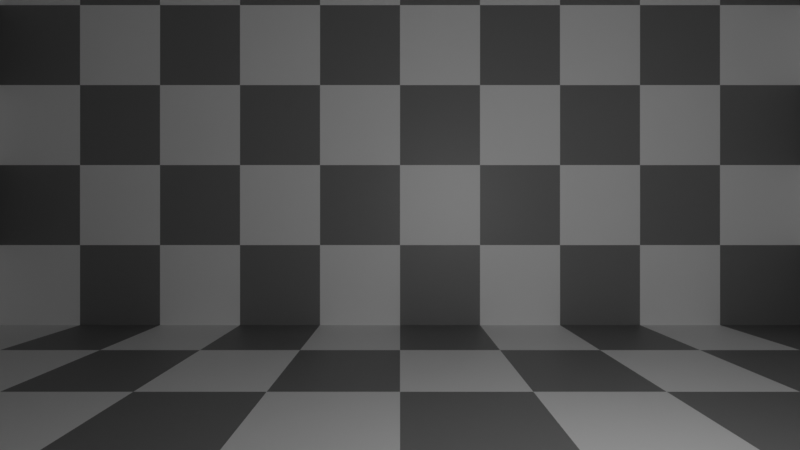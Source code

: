 # Source: A3D_FPS_Body.blend  (saved by Blender 3.3.6; exported with 4.5.12 LTS)
import bpy
from mathutils import Matrix  # noqa: F401  (used for matrix-valued properties, if any)

bpy.ops.wm.read_factory_settings(use_empty=True)
scene = bpy.context.scene
scene.name = 'Scene'

# ---- collections
col_collection = bpy.data.collections.new('Collection'); scene.collection.children.link(col_collection)

# ---- materials (node trees are filled in below, after node groups)
mat_material = bpy.data.materials.new('Material')
mat_material.use_backface_culling = True
mat_material.use_transparent_shadow = False

# ---- material node trees
mat_material.use_nodes = True; mat_material.node_tree.nodes.clear()
_N = mat_material.node_tree.nodes; _L = mat_material.node_tree.links
n0 = _N.new('ShaderNodeBsdfPrincipled'); n0.name = 'Principled BSDF'; n0.location = (10, 300)
n0.distribution = 'GGX'
n0.subsurface_method = 'RANDOM_WALK_SKIN'
n0.inputs[3].default_value = 1.45
n0.inputs[27].default_value = (0.0, 0.0, 0.0, 1.0)
n0.inputs[28].default_value = 1.0
n1 = _N.new('ShaderNodeOutputMaterial'); n1.name = 'Material Output'; n1.location = (300, 300)
n2 = _N.new('ShaderNodeTexChecker'); n2.name = 'Checker Texture'; n2.location = (-222, 241)
n2.inputs[3].default_value = 10.0
_L.new(n0.outputs[0], n1.inputs[0])
_L.new(n2.outputs[0], n0.inputs[0])
n1.is_active_output = True

# ---- world
world_world = bpy.data.worlds.new('World'); scene.world = world_world
world_world.use_nodes = True; world_world.node_tree.nodes.clear()
_N = world_world.node_tree.nodes; _L = world_world.node_tree.links
n0 = _N.new('ShaderNodeOutputWorld'); n0.name = 'World Output'; n0.location = (300, 300)
n1 = _N.new('ShaderNodeBackground'); n1.name = 'Background'; n1.location = (10, 300)
n1.inputs[0].default_value = (0.05088, 0.05088, 0.05088, 1.0)
_L.new(n1.outputs[0], n0.inputs[0])
n0.is_active_output = True
world_world.color = (0.05088, 0.05088, 0.05088)
world_world.use_sun_shadow = False
world_world.sun_shadow_jitter_overblur = 0.0

# ---- cameras
cam_camera = bpy.data.cameras.new('Camera')
cam_camera.clip_end = 100.0
cam_camera.lens = 18.0
cam_camera.ortho_scale = 7.314
cam_camera.lens_unit = 'FOV'

# ---- lights
light_light = bpy.data.lights.new('Light', 'POINT')
light_light.transmission_factor = 0.0
light_light.energy = 1000.0
light_light.shadow_soft_size = 0.1
light_light.shadow_maximum_resolution = 0.006
light_light.use_absolute_resolution = True

# ---- meshes
me_cube = bpy.data.meshes.new('Cube')
me_cube.from_pydata([(1.0, 1.0, 4.0), (1.0, 1.0, 0.0), (1.0, -1.0, 4.0), (1.0, -1.0, 0.0), (-1.0, 1.0, 4.0), (-1.0, 1.0, 0.0), (-1.0, -1.0, 4.0), (-1.0, -1.0, 0.0)], [], [(0, 4, 6, 2), (3, 2, 6, 7), (7, 6, 4, 5), (5, 1, 3, 7), (1, 0, 2, 3), (5, 4, 0, 1)])
_uv = me_cube.uv_layers.new(name='UVMap')
_uv.uv.foreach_set('vector', [0.625, 0.5, 0.875, 0.5, 0.875, 0.75, 0.625, 0.75, 0.375, 0.75, 0.625, 0.75, 0.625, 1.0, 0.375, 1.0, 0.375, 0.0, 0.625, 0.0, 0.625, 0.25, 0.375, 0.25, 0.125, 0.5, 0.375, 0.5, 0.375, 0.75, 0.125, 0.75, 0.375, 0.5, 0.625, 0.5, 0.625, 0.75, 0.375, 0.75, 0.375, 0.25, 0.625, 0.25, 0.625, 0.5, 0.375, 0.5])
me_cube.use_mirror_vertex_groups = False
me_cube.update()
me_cube_001 = bpy.data.meshes.new('Cube.001')
me_cube_001.from_pydata([(-16.0, -16.0, 0.0), (-16.0, -16.0, 32.0), (-16.0, 16.0, 0.0), (-16.0, 16.0, 32.0), (16.0, -16.0, 0.0), (16.0, -16.0, 32.0), (16.0, 16.0, 0.0), (16.0, 16.0, 32.0)], [], [(0, 2, 3, 1), (2, 6, 7, 3), (6, 4, 5, 7), (4, 0, 1, 5), (2, 0, 4, 6), (7, 5, 1, 3)])
_uv = me_cube_001.uv_layers.new(name='UVMap')
_uv.uv.foreach_set('vector', [0.0, 0.0, 0.0, 1.0, 1.0, 1.0, 1.0, 0.0, 0.0, 0.0, 0.0, 1.0, 1.0, 1.0, 1.0, 0.0, 0.0, 0.0, 0.0, 1.0, 1.0, 1.0, 1.0, 0.0, 0.0, 0.0, 0.0, 1.0, 1.0, 1.0, 1.0, 0.0, 0.0, 0.0, 0.0, 1.0, 1.0, 1.0, 1.0, 0.0, 0.0, 0.0, 0.0, 1.0, 1.0, 1.0, 1.0, 0.0])
me_cube_001.materials.append(mat_material)
me_cube_001.update()

# ---- objects
ob_player_body = bpy.data.objects.new('PLAYER_BODY', me_cube)
ob_light = bpy.data.objects.new('Light', light_light)
ob_player_camera = bpy.data.objects.new('PLAYER_CAMERA', cam_camera)
ob_cube = bpy.data.objects.new('Cube', me_cube_001)

# ---- transforms, parenting, visibility, modifiers, constraints
ob_player_body.location = (0.0, 0.0, 0.0)
ob_player_body.lock_rotations_4d = False
ob_player_body.empty_display_type = 'ARROWS'
ob_player_body.hide_render = True
ob_player_body.lineart.crease_threshold = 0.0
ob_light.location = (4.076, 1.005, 5.904)
ob_light.rotation_euler = (0.6503, 0.05522, 1.866)
ob_light.lock_rotations_4d = False
ob_light.empty_display_type = 'ARROWS'
ob_light.color = (0.0, 0.0, 0.0, 0.0)
ob_light.lineart.crease_threshold = 0.0
ob_player_camera.parent = ob_player_body
ob_player_camera.location = (0.0, 0.0, 4.0)
ob_player_camera.rotation_euler = (1.571, -0.0, 0.0)
ob_player_camera.lock_rotations_4d = False
ob_player_camera.empty_display_type = 'ARROWS'
ob_player_camera.color = (0.0, 0.0, 0.0, 0.0)
ob_player_camera.display_type = 'WIRE'
ob_player_camera.lineart.crease_threshold = 0.0
ob_cube.location = (0.0, 0.0, 0.0)

# ---- collection membership
col_collection.objects.link(ob_player_body)
col_collection.objects.link(ob_light)
col_collection.objects.link(ob_player_camera)
col_collection.objects.link(ob_cube)

# ---- scene / render settings (as saved in the file)
scene.camera = ob_player_camera
scene.frame_start = 1; scene.frame_end = 250; scene.frame_set(1)
scene.render.engine = 'BLENDER_EEVEE_NEXT'
scene.render.resolution_x = 960
scene.render.resolution_y = 540
scene.cycles.sampling_pattern = 'TABULATED_SOBOL'
scene.cycles.use_light_tree = False
scene.cycles.tile_size = 32
scene.view_settings.view_transform = 'Filmic'
bpy.context.view_layer.update()
